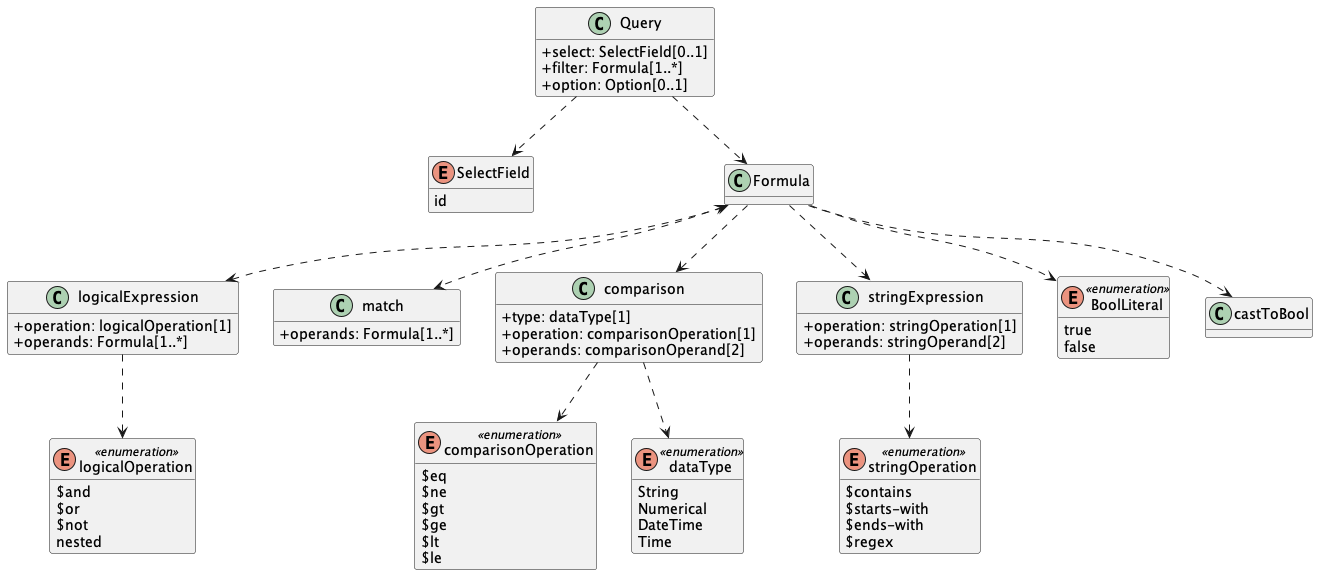

The diagram above was rendered by PlantUML. Its source (embedded in the PNG):
@startuml
!pragma useIntermediatePackages false
skinparam classAttributeIconSize 0

hide methods 

class Query {
    +select: SelectField[0..1]
    +filter: Formula[1..*]
    +option: Option[0..1]
}
 
Query ..> SelectField
Query ..> Formula

' to better arrange the SelectField
SelectField -r[hidden]- Placeholder1
Placeholder1 -r[hidden]- Formula
hide Placeholder1

' to better arrange the elements
Placeholder2 -l[hidden]- Formula
hide Placeholder2
 
enum SelectField {
     id
}


  class Formula {
  }

  enum logicalOperation <<enumeration>> {
    $and
    $or
    $not
    nested
  }

  class logicalExpression {
    +operation: logicalOperation[1]
    +operands: Formula[1..*]
  }

  class match {
    +operands: Formula[1..*]
  }

  enum comparisonOperation <<enumeration>> {
    $eq
    $ne
    $gt
    $ge
    $lt
    $le
  }
  enum dataType <<enumeration>> {
    String
    Numerical
    DateTime
    Time
  }
  class comparison {
    +type: dataType[1]
    +operation: comparisonOperation[1]
    +operands: comparisonOperand[2]
  }

  enum stringOperation <<enumeration>> {
    $contains
    $starts-with
    $ends-with
    $regex
  }
  class stringExpression {
    +operation: stringOperation[1]
    +operands: stringOperand[2]
  }

  enum BoolLiteral <<enumeration>> {
    true
    false
  }
  class castToBool {}

  Formula <.d.> logicalExpression
  logicalExpression ..> logicalOperation
  stringExpression ..> stringOperation
  Formula ..> comparison
  Formula <..> match
  comparison ..> dataType
  comparison ..> comparisonOperation
  Formula ..> stringExpression
  Formula .d.> castToBool
  Formula .d.> BoolLiteral

'for better arrangements of the classes below Formula
' match .l[hidden]. comparison



@enduml